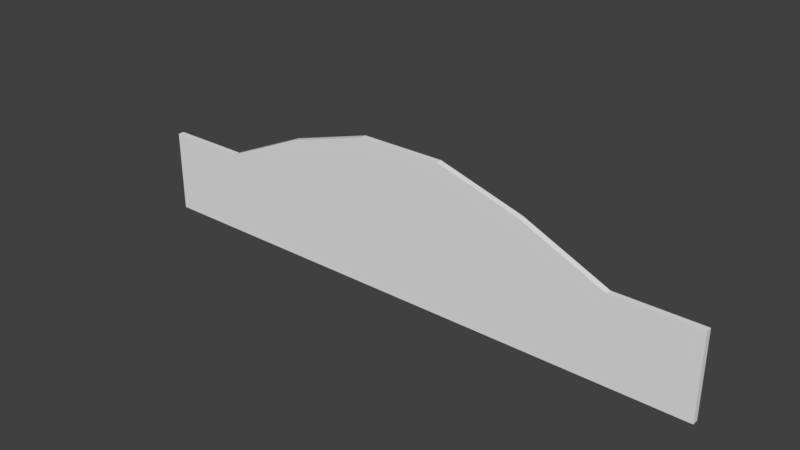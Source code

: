 # Source: SwimmingPoolRoomWallCeiling_0.15x14x2.5.blend  (saved by Blender 2.79.0; exported with 4.5.12 LTS)
import bpy
from mathutils import Matrix  # noqa: F401  (used for matrix-valued properties, if any)

bpy.ops.wm.read_factory_settings(use_empty=True)
scene = bpy.context.scene
scene.name = 'Scene'

# ---- collections
col_collection_1 = bpy.data.collections.new('Collection 1'); scene.collection.children.link(col_collection_1)

# ---- materials (node trees are filled in below, after node groups)
mat_pooltilesbrown1 = bpy.data.materials.new('PoolTilesBrown1')
mat_pooltilesbrown1.alpha_threshold = 0.0
mat_pooltilesbrown1.use_transparent_shadow = False
mat_pooltilesbrown1.roughness = 0.5
mat_pooltilesbrown1.specular_intensity = 0.0
mat_pooltilesbrown1.line_color = (0.0, 0.0, 0.0, 1.0)
mat_marbleblack = bpy.data.materials.new('MarbleBlack')
mat_marbleblack.alpha_threshold = 0.0
mat_marbleblack.use_transparent_shadow = False
mat_marbleblack.roughness = 0.5
mat_marbleblack.specular_intensity = 0.1

# ---- material node trees

# ---- world
world_world = bpy.data.worlds.new('World'); scene.world = world_world
world_world.color = (0.05088, 0.05088, 0.05088)
world_world.use_sun_shadow = False
world_world.sun_shadow_jitter_overblur = 0.0
world_world.cycles.sampling_method = 'MANUAL'

# ---- meshes
me_swimmingpoolroomwallceiling_0_15x14x2_5 = bpy.data.meshes.new('SwimmingPoolRoomWallCeiling_0.15x14x2.5')
me_swimmingpoolroomwallceiling_0_15x14x2_5.from_pydata([(6.0, 3.5, -9.512e-06), (4.0, 2.9, 0.15), (4.0, 2.9, 1.602e-08), (6.0, 3.5, 0.15), (2.0, 2.0, 0.15), (4.0, 2.0, 0.15), (4.0, 2.0, -4.674e-07), (2.0, 2.0, 2.434e-08), (6.0, 2.0, 0.15), (6.0, 2.0, -1e-05), (8.0, 3.5, -1.905e-05), (8.0, 2.0, -1.954e-05), (8.0, 3.5, 0.15), (8.0, 2.0, 0.15), (10.0, 2.9, -3.177e-05), (10.0, 2.0, -3.226e-05), (10.0, 2.9, 0.15), (10.0, 2.0, 0.15), (12.0, 2.0, -3.176e-05), (12.0, 2.0, 0.15), (2.0, 0.0, 0.15), (4.0, 0.0, 0.15), (2.0, 1.192e-07, -1.346e-07), (4.0, 0.0, -6.263e-07), (6.0, 5.96e-07, 0.15), (6.0, 5.96e-07, -1.016e-05), (8.0, 9.537e-07, 0.15), (8.0, 9.537e-07, -1.97e-05), (10.0, 9.537e-07, 0.15), (10.0, 9.537e-07, -3.242e-05), (12.0, 0.0, 0.15), (12.0, 0.0, -3.192e-05), (2.384e-07, 2.0, 0.15), (-2.384e-07, 2.0, 6.382e-06), (2.384e-07, 0.0, 0.15), (-2.384e-07, 1.192e-07, 6.223e-06), (14.0, 0.0, -3.192e-05), (14.0, 2.0, -3.176e-05), (14.0, 2.0, 0.15), (14.0, 0.0, 0.15)], [], [(7, 2, 6), (8, 5, 21, 24), (0, 3, 12, 10), (1, 5, 8, 3), (2, 7, 4, 1), (5, 1, 4), (2, 1, 3, 0), (17, 13, 26, 28), (6, 2, 0, 9), (9, 11, 27, 25), (9, 0, 10, 11), (3, 8, 13, 12), (6, 9, 25, 23), (16, 17, 15, 14), (12, 13, 17, 16), (10, 12, 16, 14), (11, 10, 14, 15), (14, 16, 19, 18), (18, 19, 38, 37), (19, 16, 17), (14, 18, 15), (20, 22, 23, 21), (21, 23, 25, 24), (26, 27, 29, 28), (24, 25, 27, 26), (28, 29, 31, 30), (15, 18, 31, 29), (13, 8, 24, 26), (7, 6, 23, 22), (5, 4, 20, 21), (11, 15, 29, 27), (19, 17, 28, 30), (22, 20, 34, 35), (32, 33, 35, 34), (7, 22, 35, 33), (4, 7, 33, 32), (20, 4, 32, 34), (37, 38, 39, 36), (19, 30, 39, 38), (30, 31, 36, 39), (31, 18, 37, 36)])
me_swimmingpoolroomwallceiling_0_15x14x2_5.polygons.foreach_set('material_index', [0, 1, 0, 1, 0, 1, 0, 1, 0, 0, 0, 1, 0, 0, 1, 0, 0, 0, 0, 1, 0, 0, 0, 0, 0, 0, 0, 1, 0, 1, 0, 1, 0, 0, 0, 0, 1, 0, 1, 0, 0])
_uv = me_swimmingpoolroomwallceiling_0_15x14x2_5.uv_layers.new(name='UVMap')
_uv.uv.foreach_set('vector', [-0.09541, 1.395, 1.17, 1.395, 0.9572, 1.865, 0.9999, 0.9866, 9.961e-05, 0.9866, 9.931e-05, 9.931e-05, 0.9999, 9.952e-05, 1.804, 0.8763, 1.746, 0.8763, 1.746, 0.3696, 1.804, 0.3696, 8.601e-05, 0.444, 8.601e-05, 8.611e-05, 0.9999, 8.601e-05, 0.9999, 0.74, 0.2621, 0.5, 0.2621, 0.9512, 0.205, 0.9512, 0.205, 0.5, 0.9999, 6.663e-05, 0.9999, 0.444, 6.663e-05, 6.714e-05, 0.205, 0.9697, 0.148, 0.9697, 0.148, 0.5, 0.205, 0.5, 0.9999, 0.9866, 0.000106, 0.9866, 9.931e-05, 0.0001056, 0.9999, 9.931e-05, -0.5939, -0.8966, -0.09633, -0.7485, -0.09633, 0.447, -0.9255, 0.2002, 0.01913, 0.01862, 0.9809, 0.01862, 0.9809, 0.9727, 0.01913, 0.9727, -0.09541, 0.2494, 0.7703, 0.2494, 0.7703, 1.394, -0.09541, 1.394, 8.601e-05, 0.74, 8.601e-05, 8.601e-05, 0.9999, 8.601e-05, 0.9999, 0.74, 0.982, 0.01862, 1.944, 0.01862, 1.944, 0.9727, 0.982, 0.9727, 0.3763, 0.7346, 0.3763, 0.5, 0.4334, 0.5, 0.4334, 0.7346, 7.771e-05, 0.6041, 0.1837, 7.771e-05, 0.9999, 0.2417, 0.8897, 0.6041, 1.689, 0.9133, 1.632, 0.9133, 1.632, 0.3696, 1.689, 0.3696, -0.09541, -0.8966, 0.7703, -0.8966, 0.424, 0.2485, -0.09541, 0.2485, 1.67, -0.8035, 1.727, -0.8035, 1.727, -0.2414, 1.67, -0.2414, 2.738e-05, 0.07502, 2.738e-05, 2.738e-05, 1.0, 2.738e-05, 1.0, 0.07502, 0.9999, 6.663e-05, 6.663e-05, 0.444, 6.663e-05, 6.715e-05, 0.7712, -0.8966, 1.926, -0.3813, 0.7712, -0.3813, 1.689, -0.1518, 1.746, -0.1518, 1.746, 0.3696, 1.689, 0.3696, 1.746, -0.1518, 1.804, -0.1518, 1.804, 0.3696, 1.746, 0.3696, 1.689, 0.3696, 1.746, 0.3696, 1.746, 0.8911, 1.689, 0.8911, 1.727, -0.8035, 1.784, -0.8035, 1.784, -0.2821, 1.727, -0.2821, 1.632, -0.1518, 1.689, -0.1518, 1.689, 0.3696, 1.632, 0.3696, -0.9437, 1.928, -0.9437, 0.9738, 0.01801, 0.9738, 0.01801, 1.928, 0.9999, 0.9866, 9.979e-05, 0.9866, 9.931e-05, 9.931e-05, 0.9999, 9.931e-05, 0.9809, 1.928, 0.01913, 1.928, 0.01913, 0.9738, 0.9809, 0.9738, 0.9999, 0.9866, 9.983e-05, 0.9866, 9.931e-05, 9.983e-05, 0.9999, 9.931e-05, 0.018, -0.9354, 0.018, 0.01862, -0.9437, 0.01862, -0.9437, -0.9354, 9.979e-05, 9.931e-05, 0.9999, 9.931e-05, 0.9999, 0.9866, 9.931e-05, 0.9866, 1.746, -0.1518, 1.689, -0.1518, 1.689, -0.1518, 1.746, -0.1518, 0.3763, 0.7607, 0.3192, 0.7607, 0.3192, 0.5, 0.3763, 0.5, 0.9809, 1.928, 0.9809, 0.9738, 1.943, 0.9738, 1.943, 1.928, 1.0, 2.738e-05, 1.0, 0.07502, 2.738e-05, 0.07502, 2.738e-05, 2.742e-05, 0.9999, 9.931e-05, 0.9999, 0.9866, 0.0001025, 0.9866, 9.931e-05, 0.0001024, 0.2621, 0.5, 0.3192, 0.5, 0.3192, 0.7607, 0.2621, 0.7607, 9.931e-05, 0.9866, 9.931e-05, 9.931e-05, 0.9999, 9.931e-05, 0.9999, 0.9866, 1.632, 0.3696, 1.689, 0.3696, 1.689, 0.3696, 1.632, 0.3696, 0.01801, 0.9738, -0.9437, 0.9738, -0.9437, 0.01973, 0.018, 0.01973])
me_swimmingpoolroomwallceiling_0_15x14x2_5.materials.append(mat_pooltilesbrown1)
me_swimmingpoolroomwallceiling_0_15x14x2_5.materials.append(mat_marbleblack)
me_swimmingpoolroomwallceiling_0_15x14x2_5.use_remesh_preserve_volume = False
me_swimmingpoolroomwallceiling_0_15x14x2_5.use_remesh_preserve_attributes = False
me_swimmingpoolroomwallceiling_0_15x14x2_5.use_mirror_vertex_groups = False
me_swimmingpoolroomwallceiling_0_15x14x2_5.update()

# ---- objects
ob_swimmingpoolroomwallceiling_0_15x14x2_5 = bpy.data.objects.new('SwimmingPoolRoomWallCeiling_0.15x14x2.5', me_swimmingpoolroomwallceiling_0_15x14x2_5)

# ---- transforms, parenting, visibility, modifiers, constraints
ob_swimmingpoolroomwallceiling_0_15x14x2_5.location = (-1.192e-07, 1.788e-07, 0.0)
ob_swimmingpoolroomwallceiling_0_15x14x2_5.rotation_euler = (1.571, 0.0, 0.0)
ob_swimmingpoolroomwallceiling_0_15x14x2_5.lock_rotations_4d = False
ob_swimmingpoolroomwallceiling_0_15x14x2_5.empty_display_type = 'ARROWS'
ob_swimmingpoolroomwallceiling_0_15x14x2_5.lineart.crease_threshold = 0.0

# ---- collection membership
col_collection_1.objects.link(ob_swimmingpoolroomwallceiling_0_15x14x2_5)

# ---- scene / render settings (as saved in the file)
scene.frame_start = 1; scene.frame_end = 250; scene.frame_set(79)
scene.render.engine = 'BLENDER_EEVEE_NEXT'
scene.render.resolution_percentage = 50
scene.render.dither_intensity = 0.0
scene.cycles.use_denoising = False
scene.cycles.samples = 128
scene.cycles.sampling_pattern = 'TABULATED_SOBOL'
scene.cycles.use_adaptive_sampling = False
scene.cycles.use_light_tree = False
scene.cycles.blur_glossy = 0.0
scene.cycles.sample_clamp_indirect = 0.0
scene.view_settings.view_transform = 'Standard'
bpy.context.view_layer.update()

# ---- added for rendering (the .blend has no active camera and no usable light): camera, sun
cam_auto = bpy.data.cameras.new('AutoCamera')
cam_auto.lens = 50.0
cam_auto.sensor_width = 36.0
cam_auto.clip_end = 1000.0
ob_auto_camera = bpy.data.objects.new('AutoCamera', cam_auto)
scene.collection.objects.link(ob_auto_camera)
ob_auto_camera.location = (20.3525, -16.098, 12.432)
ob_auto_camera.rotation_euler = (1.09748, -7.21219e-08, 0.694738)
scene.camera = ob_auto_camera
light_auto_sun = bpy.data.lights.new('AutoSun', 'SUN')
light_auto_sun.energy = 3.0
light_auto_sun.angle = 0.0523599
ob_auto_sun = bpy.data.objects.new('AutoSun', light_auto_sun)
scene.collection.objects.link(ob_auto_sun)
ob_auto_sun.rotation_euler = (0.872665, 0.174533, 0.523599)
bpy.context.view_layer.update()
